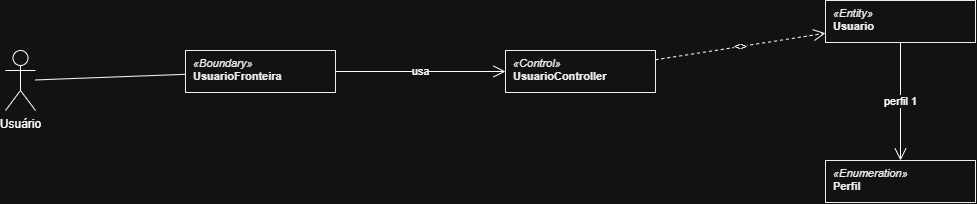

The diagram above was exported from draw.io. Its source (the exported page's mxGraphModel, read from the mxfile embedded in the PNG):
<mxGraphModel dx="1016" dy="1038" grid="1" gridSize="10" guides="1" tooltips="1" connect="1" arrows="1" fold="1" page="1" pageScale="1" pageWidth="1200" pageHeight="600" math="0" shadow="0">
  <root>
    <mxCell id="0" />
    <mxCell id="1" parent="0" />
    <mxCell id="c2" parent="1" style="shape=umlActor;verticalLabelPosition=bottom;verticalAlign=top;html=1;outlineConnect=0;" value="Usuário" vertex="1">
      <mxGeometry height="60" width="30" x="20" y="150" as="geometry" />
    </mxCell>
    <mxCell id="c3" parent="1" style="rounded=0;whiteSpace=wrap;html=1;align=left;verticalAlign=top;spacingLeft=6;fillColor=#ffffff;strokeColor=#000000;fontColor=#000000;fontSize=11;" value="&lt;i&gt;«Boundary»&lt;/i&gt;&lt;br&gt;&lt;b&gt;UsuarioFronteira&lt;/b&gt;" vertex="1">
      <mxGeometry height="42" width="150" x="200" y="150" as="geometry" />
    </mxCell>
    <mxCell id="c4" parent="1" style="rounded=0;whiteSpace=wrap;html=1;align=left;verticalAlign=top;spacingLeft=6;fillColor=#ffffff;strokeColor=#000000;fontColor=#000000;fontSize=11;" value="&lt;i&gt;«Control»&lt;/i&gt;&lt;br&gt;&lt;b&gt;UsuarioController&lt;/b&gt;" vertex="1">
      <mxGeometry height="42" width="150" x="520" y="150" as="geometry" />
    </mxCell>
    <mxCell id="c5" parent="1" style="rounded=0;whiteSpace=wrap;html=1;align=left;verticalAlign=top;spacingLeft=6;fillColor=#ffffff;strokeColor=#000000;fontColor=#000000;fontSize=11;" value="&lt;i&gt;«Entity»&lt;/i&gt;&lt;br&gt;&lt;b&gt;Usuario&lt;/b&gt;" vertex="1">
      <mxGeometry height="42" width="150" x="840" y="100" as="geometry" />
    </mxCell>
    <mxCell id="c6" parent="1" style="rounded=0;whiteSpace=wrap;html=1;align=left;verticalAlign=top;spacingLeft=6;fillColor=#ffffff;strokeColor=#000000;fontColor=#000000;fontSize=11;" value="&lt;i&gt;«Enumeration»&lt;/i&gt;&lt;br&gt;&lt;b&gt;Perfil&lt;/b&gt;" vertex="1">
      <mxGeometry height="42" width="150" x="840" y="260" as="geometry" />
    </mxCell>
    <mxCell id="c7" edge="1" parent="1" source="c2" style="endArrow=none;html=1;rounded=0;" target="c3" value="">
      <mxGeometry relative="1" as="geometry" />
    </mxCell>
    <mxCell id="c8" edge="1" parent="1" source="c3" style="endArrow=open;endSize=10;html=1;rounded=0;" target="c4" value="usa">
      <mxGeometry relative="1" as="geometry" />
    </mxCell>
    <mxCell id="c9" edge="1" parent="1" source="c4" style="endArrow=open;endSize=10;dashed=1;html=1;rounded=0;labelBackgroundColor=#ffffff;fontColor=#000000;" target="c5" value="&lt;&lt;create&gt;&gt;">
      <mxGeometry relative="1" as="geometry" />
    </mxCell>
    <mxCell id="c10" edge="1" parent="1" source="c5" style="endArrow=open;endSize=10;html=1;rounded=0;" target="c6" value="perfil 1">
      <mxGeometry relative="1" as="geometry" />
    </mxCell>
  </root>
</mxGraphModel>